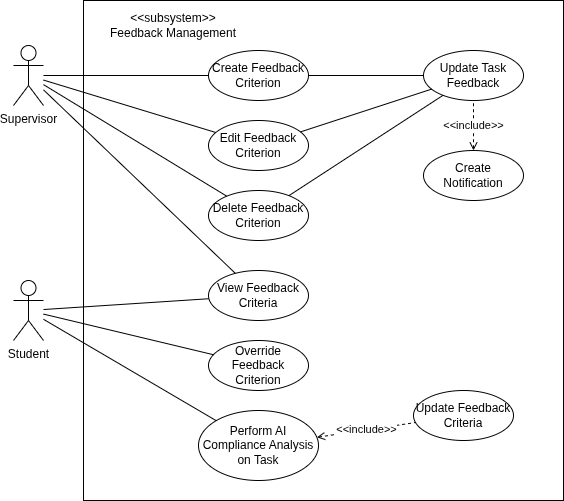

The diagram above was exported from draw.io. Its source (the exported page's mxGraphModel, read from the mxfile embedded in the PNG):
<mxGraphModel dx="872" dy="528" grid="1" gridSize="10" guides="1" tooltips="1" connect="1" arrows="1" fold="1" page="1" pageScale="1" pageWidth="850" pageHeight="1100" math="0" shadow="0">
  <root>
    <mxCell id="0" />
    <mxCell id="1" parent="0" />
    <mxCell id="Oi3BNju9lXzk03gmtxsI-2" value="" style="rounded=0;whiteSpace=wrap;html=1;" parent="1" vertex="1">
      <mxGeometry x="200" y="20" width="480" height="500" as="geometry" />
    </mxCell>
    <mxCell id="Oi3BNju9lXzk03gmtxsI-3" value="&amp;lt;&amp;lt;subsystem&amp;gt;&amp;gt;&lt;br&gt;Feedback Management" style="text;html=1;strokeColor=none;fillColor=none;align=center;verticalAlign=middle;whiteSpace=wrap;rounded=0;" parent="1" vertex="1">
      <mxGeometry x="210" y="30" width="160" height="30" as="geometry" />
    </mxCell>
    <mxCell id="Oi3BNju9lXzk03gmtxsI-4" value="Student" style="shape=umlActor;verticalLabelPosition=bottom;verticalAlign=top;html=1;outlineConnect=0;" parent="1" vertex="1">
      <mxGeometry x="130" y="300" width="30" height="60" as="geometry" />
    </mxCell>
    <mxCell id="Oi3BNju9lXzk03gmtxsI-30" value="" style="endArrow=none;html=1;rounded=0;" parent="1" source="Oi3BNju9lXzk03gmtxsI-4" target="5k4kijR5MMlflxJo_Tip-15" edge="1">
      <mxGeometry width="50" height="50" relative="1" as="geometry">
        <mxPoint x="170" y="485" as="sourcePoint" />
        <mxPoint x="326.7794742813526" y="602.8594987333827" as="targetPoint" />
      </mxGeometry>
    </mxCell>
    <mxCell id="tY854ESTS0s7TBEpiiIz-1" value="Supervisor" style="shape=umlActor;verticalLabelPosition=bottom;verticalAlign=top;html=1;outlineConnect=0;" parent="1" vertex="1">
      <mxGeometry x="130" y="65" width="30" height="60" as="geometry" />
    </mxCell>
    <mxCell id="tY854ESTS0s7TBEpiiIz-2" value="Create Feedback Criterion" style="ellipse;whiteSpace=wrap;html=1;" parent="1" vertex="1">
      <mxGeometry x="325" y="70" width="100" height="50" as="geometry" />
    </mxCell>
    <mxCell id="tY854ESTS0s7TBEpiiIz-3" value="" style="endArrow=none;html=1;rounded=0;" parent="1" source="tY854ESTS0s7TBEpiiIz-1" target="tY854ESTS0s7TBEpiiIz-2" edge="1">
      <mxGeometry width="50" height="50" relative="1" as="geometry">
        <mxPoint x="200" y="134.12212311378255" as="sourcePoint" />
        <mxPoint x="336" y="219.1" as="targetPoint" />
      </mxGeometry>
    </mxCell>
    <mxCell id="5k4kijR5MMlflxJo_Tip-1" value="Update Task Feedback" style="ellipse;whiteSpace=wrap;html=1;" parent="1" vertex="1">
      <mxGeometry x="540" y="70" width="100" height="50" as="geometry" />
    </mxCell>
    <mxCell id="5k4kijR5MMlflxJo_Tip-15" value="View Feedback Criteria" style="ellipse;whiteSpace=wrap;html=1;" parent="1" vertex="1">
      <mxGeometry x="325" y="290" width="100" height="50" as="geometry" />
    </mxCell>
    <mxCell id="5k4kijR5MMlflxJo_Tip-19" value="Edit Feedback Criterion" style="ellipse;whiteSpace=wrap;html=1;" parent="1" vertex="1">
      <mxGeometry x="325" y="140" width="100" height="50" as="geometry" />
    </mxCell>
    <mxCell id="5k4kijR5MMlflxJo_Tip-24" value="&amp;lt;&amp;lt;include&amp;gt;&amp;gt;" style="endArrow=none;endSize=12;html=1;rounded=0;endFill=0;startArrow=open;startFill=0;dashed=1;" parent="1" source="KCLTCZ9ddLCF775XVrAj-4" target="5k4kijR5MMlflxJo_Tip-1" edge="1">
      <mxGeometry width="160" relative="1" as="geometry">
        <mxPoint x="470" y="210" as="sourcePoint" />
        <mxPoint x="555" y="230" as="targetPoint" />
      </mxGeometry>
    </mxCell>
    <mxCell id="enPtCYCJUM-C_obJIfR5-2" value="" style="endArrow=none;html=1;rounded=0;" parent="1" source="tY854ESTS0s7TBEpiiIz-1" target="5k4kijR5MMlflxJo_Tip-19" edge="1">
      <mxGeometry width="50" height="50" relative="1" as="geometry">
        <mxPoint x="200" y="90" as="sourcePoint" />
        <mxPoint x="365" y="90" as="targetPoint" />
      </mxGeometry>
    </mxCell>
    <mxCell id="enPtCYCJUM-C_obJIfR5-4" value="Delete Feedback Criterion" style="ellipse;whiteSpace=wrap;html=1;" parent="1" vertex="1">
      <mxGeometry x="325" y="210" width="100" height="50" as="geometry" />
    </mxCell>
    <mxCell id="enPtCYCJUM-C_obJIfR5-6" value="" style="endArrow=none;html=1;rounded=0;" parent="1" source="tY854ESTS0s7TBEpiiIz-1" target="enPtCYCJUM-C_obJIfR5-4" edge="1">
      <mxGeometry width="50" height="50" relative="1" as="geometry">
        <mxPoint x="250" y="130" as="sourcePoint" />
        <mxPoint x="422" y="182" as="targetPoint" />
      </mxGeometry>
    </mxCell>
    <mxCell id="KCLTCZ9ddLCF775XVrAj-3" value="" style="endArrow=none;html=1;rounded=0;" edge="1" parent="1" source="tY854ESTS0s7TBEpiiIz-1" target="5k4kijR5MMlflxJo_Tip-15">
      <mxGeometry width="50" height="50" relative="1" as="geometry">
        <mxPoint x="240" y="150" as="sourcePoint" />
        <mxPoint x="423" y="262" as="targetPoint" />
      </mxGeometry>
    </mxCell>
    <mxCell id="KCLTCZ9ddLCF775XVrAj-4" value="Create Notification" style="ellipse;whiteSpace=wrap;html=1;" vertex="1" parent="1">
      <mxGeometry x="540" y="170" width="100" height="50" as="geometry" />
    </mxCell>
    <mxCell id="KCLTCZ9ddLCF775XVrAj-5" value="" style="endArrow=none;html=1;rounded=0;" edge="1" parent="1" source="tY854ESTS0s7TBEpiiIz-2" target="5k4kijR5MMlflxJo_Tip-1">
      <mxGeometry width="50" height="50" relative="1" as="geometry">
        <mxPoint x="300" y="130" as="sourcePoint" />
        <mxPoint x="472" y="182" as="targetPoint" />
      </mxGeometry>
    </mxCell>
    <mxCell id="KCLTCZ9ddLCF775XVrAj-6" value="" style="endArrow=none;html=1;rounded=0;" edge="1" parent="1" source="5k4kijR5MMlflxJo_Tip-19" target="5k4kijR5MMlflxJo_Tip-1">
      <mxGeometry width="50" height="50" relative="1" as="geometry">
        <mxPoint x="430" y="90" as="sourcePoint" />
        <mxPoint x="545" y="90" as="targetPoint" />
      </mxGeometry>
    </mxCell>
    <mxCell id="KCLTCZ9ddLCF775XVrAj-7" value="" style="endArrow=none;html=1;rounded=0;" edge="1" parent="1" source="enPtCYCJUM-C_obJIfR5-4" target="5k4kijR5MMlflxJo_Tip-1">
      <mxGeometry width="50" height="50" relative="1" as="geometry">
        <mxPoint x="520" y="182" as="sourcePoint" />
        <mxPoint x="651" y="140" as="targetPoint" />
      </mxGeometry>
    </mxCell>
    <mxCell id="KCLTCZ9ddLCF775XVrAj-8" value="Override Feedback Criterion" style="ellipse;whiteSpace=wrap;html=1;" vertex="1" parent="1">
      <mxGeometry x="325" y="360" width="100" height="50" as="geometry" />
    </mxCell>
    <mxCell id="KCLTCZ9ddLCF775XVrAj-12" value="" style="endArrow=none;html=1;rounded=0;" edge="1" parent="1" source="Oi3BNju9lXzk03gmtxsI-4" target="KCLTCZ9ddLCF775XVrAj-8">
      <mxGeometry width="50" height="50" relative="1" as="geometry">
        <mxPoint x="230" y="331" as="sourcePoint" />
        <mxPoint x="395" y="320" as="targetPoint" />
      </mxGeometry>
    </mxCell>
    <mxCell id="KCLTCZ9ddLCF775XVrAj-13" value="Perform AI Compliance Analysis on Task" style="ellipse;whiteSpace=wrap;html=1;" vertex="1" parent="1">
      <mxGeometry x="315" y="430" width="120" height="70" as="geometry" />
    </mxCell>
    <mxCell id="KCLTCZ9ddLCF775XVrAj-14" value="Update Feedback Criteria" style="ellipse;whiteSpace=wrap;html=1;" vertex="1" parent="1">
      <mxGeometry x="530" y="410" width="100" height="50" as="geometry" />
    </mxCell>
    <mxCell id="KCLTCZ9ddLCF775XVrAj-15" value="" style="endArrow=none;html=1;rounded=0;" edge="1" parent="1" source="Oi3BNju9lXzk03gmtxsI-4" target="KCLTCZ9ddLCF775XVrAj-13">
      <mxGeometry width="50" height="50" relative="1" as="geometry">
        <mxPoint x="290" y="350" as="sourcePoint" />
        <mxPoint x="460" y="390" as="targetPoint" />
      </mxGeometry>
    </mxCell>
    <mxCell id="KCLTCZ9ddLCF775XVrAj-16" value="&amp;lt;&amp;lt;include&amp;gt;&amp;gt;" style="endArrow=none;endSize=12;html=1;rounded=0;endFill=0;startArrow=open;startFill=0;dashed=1;" edge="1" parent="1" source="KCLTCZ9ddLCF775XVrAj-13" target="KCLTCZ9ddLCF775XVrAj-14">
      <mxGeometry width="160" relative="1" as="geometry">
        <mxPoint x="590" y="210" as="sourcePoint" />
        <mxPoint x="590" y="160" as="targetPoint" />
      </mxGeometry>
    </mxCell>
  </root>
</mxGraphModel>